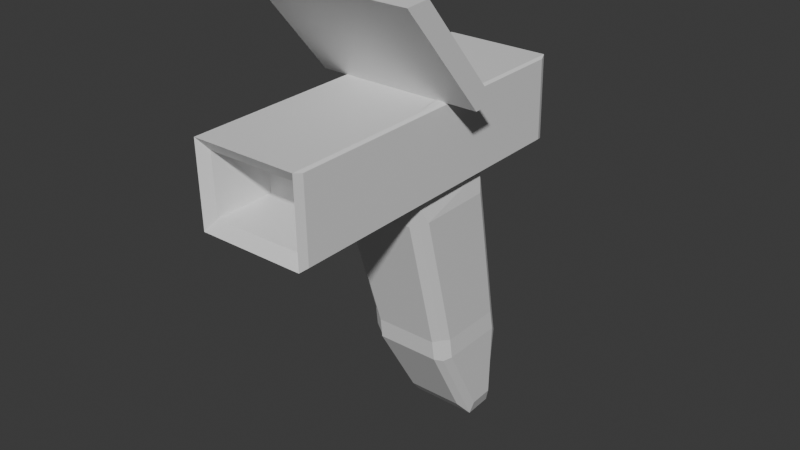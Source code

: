 # Source: scanner.blend  (saved by Blender 5.3.31; exported with 4.5.12 LTS)
import bpy
from mathutils import Matrix  # noqa: F401  (used for matrix-valued properties, if any)

bpy.ops.wm.read_factory_settings(use_empty=True)
scene = bpy.context.scene
scene.name = 'Scene'

# ---- collections
col_collection = bpy.data.collections.new('Collection'); scene.collection.children.link(col_collection)

# ---- materials (node trees are filled in below, after node groups)
mat_material = bpy.data.materials.new('Material')
mat_material.alpha_threshold = 0.0
mat_material.use_backface_culling_lightprobe_volume = False
mat_material.roughness = 0.5
mat_material.line_color = (0.0, 0.0, 0.0, 1.0)

# ---- material node trees
mat_material.use_nodes = True; mat_material.node_tree.nodes.clear()
_N = mat_material.node_tree.nodes; _L = mat_material.node_tree.links
n0 = _N.new('ShaderNodeOutputMaterial'); n0.name = 'Material Output'; n0.location = (200, 100)
n1 = _N.new('ShaderNodeBsdfPrincipled'); n1.name = 'Principled BSDF'; n1.location = (-200, 100)
_L.new(n1.outputs[0], n0.inputs[0])
n0.is_active_output = True

# ---- world
world_world = bpy.data.worlds.new('World'); scene.world = world_world
world_world.use_nodes = True; world_world.node_tree.nodes.clear()
_N = world_world.node_tree.nodes; _L = world_world.node_tree.links
n0 = _N.new('ShaderNodeOutputWorld'); n0.name = 'World Output'; n0.location = (200, 100)
n1 = _N.new('ShaderNodeBackground'); n1.name = 'Background'; n1.location = (-200, 100)
n1.inputs[0].default_value = (0.05088, 0.05088, 0.05088, 1.0)
_L.new(n1.outputs[0], n0.inputs[0])
n0.is_active_output = True
world_world.color = (0.05088, 0.05088, 0.05088)
world_world.sun_shadow_jitter_overblur = 0.0

# ---- meshes
me_cube = bpy.data.meshes.new('Cube')
me_cube.from_pydata([(0.221, 0.7091, 0.5323), (0.221, 0.2672, 0.5246), (0.221, 0.7014, 0.8786), (0.221, 0.2595, 0.8709), (-0.221, 0.7091, 0.5323), (-0.221, 0.2672, 0.5246), (-0.221, 0.7014, 0.8786), (-0.221, 0.2595, 0.8709), (0.1597, 0.5392, -0.2744), (-0.1612, 0.5392, -0.2744), (0.1718, 0.8661, -0.2782), (-0.1772, 0.863, -0.2714), (0.1407, 0.7584, -0.6627), (-0.1422, 0.7584, -0.6627), (0.1407, 0.8779, -0.6562), (-0.1422, 0.8779, -0.6562), (-0.221, -0.2977, 0.5148), (-0.221, -0.3053, 0.861), (0.221, -0.2977, 0.5148), (0.221, -0.3053, 0.861), (0.221, 1.05, 0.8846), (-0.221, 1.05, 0.8846), (0.221, 1.058, 0.5384), (-0.221, 1.058, 0.5384), (0.1089, 1.191, 0.775), (-0.1089, 1.191, 0.775), (0.1089, 1.194, 0.6529), (-0.1089, 1.194, 0.6529), (-0.1862, -0.2644, 0.5627), (-0.1862, -0.2709, 0.8132), (0.1862, -0.2644, 0.5627), (0.1862, -0.2709, 0.8132), (-0.1463, -0.05543, 0.5938), (-0.1463, -0.06052, 0.7906), (0.1463, -0.05543, 0.5938), (0.1463, -0.06052, 0.7906), (-0.1815, 0.429, 0.8716), (-0.1815, 0.532, 0.8779), (0.1815, 0.532, 0.8779), (0.1815, 0.429, 0.8716), (-0.1815, 0.06252, 1.307), (-0.1815, 0.1656, 1.314), (0.1815, 0.1656, 1.314), (0.1815, 0.06252, 1.307), (0.3597, 0.532, 0.8779), (0.3597, 0.429, 0.8716), (0.3597, 0.1656, 1.314), (0.3597, 0.06252, 1.307), (-0.3327, 0.429, 0.8716), (-0.3327, 0.532, 0.8779), (-0.3327, 0.06252, 1.307), (-0.3327, 0.1656, 1.314), (0.1701, 0.52, 0.8921), (-0.1692, 0.52, 0.8921), (0.1701, 0.1776, 1.299), (-0.1692, 0.1776, 1.299), (0.3366, 0.52, 0.8921), (0.3366, 0.1776, 1.299), (-0.3105, 0.52, 0.8921), (-0.3105, 0.1776, 1.299), (0.1701, 0.5034, 0.8782), (-0.1692, 0.5034, 0.8782), (0.1701, 0.161, 1.285), (-0.1692, 0.161, 1.285), (0.3366, 0.5034, 0.8782), (0.3366, 0.161, 1.285), (-0.3105, 0.5034, 0.8782), (-0.3105, 0.161, 1.285), (0.1823, 0.3239, 0.5216), (-0.1824, 0.3239, 0.5216), (0.1944, 0.6946, 0.5191), (-0.1984, 0.6915, 0.5259), (0.158, 0.5253, -0.171), (-0.1593, 0.5253, -0.171), (0.1701, 0.8486, -0.1749), (-0.1754, 0.8455, -0.1681), (-0.1403, 0.8913, -0.2473), (0.1388, 0.8913, -0.2473), (-0.1387, 0.8761, -0.1574), (-0.1238, 0.9068, -0.5838), (0.1223, 0.9068, -0.5838), (-0.1587, 0.7421, 0.4463), (0.1585, 0.7421, 0.4463), (0.1373, 0.8761, -0.1574), (0.1865, 0.8333, -0.2516), (0.1865, 0.5594, -0.2559), (0.1703, 0.8485, -0.5819), (0.1703, 0.7465, -0.5875), (0.2058, 0.6869, 0.4292), (0.2058, 0.3755, 0.4238), (0.1851, 0.8184, -0.1634), (0.1851, 0.5475, -0.1677), (-0.2054, 0.8291, -0.2491), (-0.2054, 0.5625, -0.2533), (-0.2039, 0.8146, -0.1632), (-0.2039, 0.5509, -0.1674), (-0.1897, 0.844, -0.5706), (-0.1897, 0.7447, -0.576), (-0.2231, 0.6866, 0.4135), (-0.2231, 0.3836, 0.4082), (0.1345, 0.5103, -0.2635), (-0.1359, 0.5103, -0.2635), (-0.1344, 0.4985, -0.1763), (0.1185, 0.695, -0.5906), (-0.1199, 0.695, -0.5906), (0.1535, 0.3289, 0.4073), (-0.1538, 0.3289, 0.4073), (0.133, 0.4985, -0.1763), (0.2319, 0.6961, 0.5402), (0.2319, 0.2749, 0.5329), (0.2319, 0.6888, 0.8702), (0.2319, 0.2675, 0.8629), (0.2319, -0.2709, 0.8535), (0.2319, -0.2636, 0.5235), (0.2319, 1.028, 0.546), (0.2319, 1.021, 0.876), (-0.2367, 0.2771, 0.5353), (-0.2367, 0.2698, 0.8606), (-0.2367, 0.6851, 0.8678), (-0.2367, 0.6923, 0.5425), (-0.2367, -0.2538, 0.526), (-0.2367, -0.261, 0.8514), (-0.2367, 1.013, 0.8735), (-0.2367, 1.02, 0.5482)], [], [(6, 2, 20, 21), (6, 7, 36, 37), (7, 6, 118, 117), (4, 5, 116, 119), (22, 20, 115, 114), (1, 5, 69, 68), (11, 15, 96, 92), (68, 69, 106, 105), (69, 71, 98, 99), (5, 4, 71, 69), (13, 15, 14, 12), (12, 8, 100, 103), (75, 71, 81, 78), (68, 72, 91, 89), (18, 19, 31, 30), (0, 22, 114, 108), (5, 1, 18, 16), (3, 7, 17, 19), (22, 23, 27, 26), (21, 23, 123, 122), (3, 19, 112, 111), (0, 4, 23, 22), (26, 27, 25, 24), (20, 22, 26, 24), (23, 21, 25, 27), (21, 20, 24, 25), (28, 30, 34, 32), (16, 18, 30, 28), (19, 17, 29, 31), (17, 16, 28, 29), (32, 34, 35, 33), (31, 29, 33, 35), (29, 28, 32, 33), (30, 31, 35, 34), (36, 39, 43, 40), (7, 3, 39, 36), (2, 6, 37, 38), (3, 2, 38, 39), (43, 42, 41, 40), (39, 38, 44, 45), (49, 51, 59, 58), (40, 41, 51, 50), (45, 44, 46, 47), (43, 39, 45, 47), (42, 43, 47, 46), (44, 38, 52, 56), (49, 48, 50, 51), (38, 37, 53, 52), (36, 40, 50, 48), (37, 36, 48, 49), (53, 58, 66, 61), (52, 53, 61, 60), (57, 56, 64, 65), (42, 46, 57, 54), (41, 42, 54, 55), (37, 49, 58, 53), (46, 44, 56, 57), (51, 41, 55, 59), (60, 61, 63, 62), (60, 62, 65, 64), (63, 61, 66, 67), (58, 59, 67, 66), (56, 52, 60, 64), (55, 54, 62, 63), (59, 55, 63, 67), (54, 57, 65, 62), (73, 9, 101, 102), (15, 11, 76, 79), (8, 12, 87, 85), (9, 73, 95, 93), (4, 0, 70, 71), (74, 10, 77, 83), (10, 74, 90, 84), (0, 1, 68, 70), (76, 77, 80, 79), (81, 82, 83, 78), (77, 76, 78, 83), (11, 75, 78, 76), (10, 14, 80, 77), (71, 70, 82, 81), (14, 15, 79, 80), (70, 74, 83, 82), (84, 85, 87, 86), (88, 89, 91, 90), (85, 84, 90, 91), (14, 10, 84, 86), (72, 8, 85, 91), (70, 68, 89, 88), (74, 70, 88, 90), (12, 14, 86, 87), (93, 92, 96, 97), (92, 93, 95, 94), (99, 98, 94, 95), (71, 75, 94, 98), (15, 13, 97, 96), (75, 11, 92, 94), (13, 9, 93, 97), (73, 69, 99, 95), (101, 100, 107, 102), (100, 101, 104, 103), (105, 106, 102, 107), (72, 68, 105, 107), (13, 12, 103, 104), (9, 13, 104, 101), (8, 72, 107, 100), (69, 73, 102, 106), (109, 108, 110, 111), (109, 111, 112, 113), (110, 108, 114, 115), (2, 3, 111, 110), (18, 1, 109, 113), (1, 0, 108, 109), (19, 18, 113, 112), (20, 2, 110, 115), (117, 118, 119, 116), (117, 116, 120, 121), (119, 118, 122, 123), (5, 16, 120, 116), (6, 21, 122, 118), (16, 17, 121, 120), (17, 7, 117, 121), (23, 4, 119, 123)])
_uv = me_cube.uv_layers.new(name='UVMap')
_uv.uv.foreach_set('vector', [0.625, 1.0, 0.625, 0.75, 0.625, 0.75, 0.625, 1.0, 0.625, 0.0, 0.375, 0.0, 0.375, 0.0, 0.625, 0.0, 0.375, 0.0, 0.625, 0.0, 0.625, 0.0, 0.375, 0.0, 0.625, 0.25, 0.375, 0.25, 0.375, 0.25, 0.625, 0.25, 0.625, 0.5, 0.625, 0.75, 0.625, 0.75, 0.625, 0.5, 0.375, 0.5, 0.125, 0.5, 0.125, 0.5, 0.375, 0.5, 0.625, 0.25, 0.625, 0.25, 0.625, 0.25, 0.625, 0.25, 0.375, 0.5, 0.125, 0.5, 0.125, 0.5, 0.375, 0.5, 0.375, 0.25, 0.625, 0.25, 0.625, 0.25, 0.375, 0.25, 0.375, 0.25, 0.625, 0.25, 0.625, 0.25, 0.375, 0.25, 0.375, 0.25, 0.625, 0.25, 0.625, 0.5, 0.375, 0.5, 0.375, 0.5, 0.375, 0.5, 0.375, 0.5, 0.375, 0.5, 0.625, 0.25, 0.625, 0.25, 0.625, 0.25, 0.625, 0.25, 0.375, 0.5, 0.375, 0.5, 0.375, 0.5, 0.375, 0.5, 0.375, 0.5, 0.375, 0.75, 0.375, 0.75, 0.375, 0.5, 0.625, 0.5, 0.625, 0.5, 0.625, 0.5, 0.625, 0.5, 0.125, 0.5, 0.375, 0.5, 0.375, 0.5, 0.125, 0.5, 0.375, 0.75, 0.375, 1.0, 0.375, 1.0, 0.375, 0.75, 0.625, 0.5, 0.875, 0.5, 0.875, 0.5, 0.625, 0.5, 0.625, 0.0, 0.625, 0.25, 0.625, 0.25, 0.625, 0.0, 0.375, 0.75, 0.375, 0.75, 0.375, 0.75, 0.375, 0.75, 0.625, 0.5, 0.875, 0.5, 0.875, 0.5, 0.625, 0.5, 0.625, 0.5, 0.875, 0.5, 0.875, 0.75, 0.625, 0.75, 0.625, 0.75, 0.625, 0.5, 0.625, 0.5, 0.625, 0.75, 0.625, 0.25, 0.625, 0.0, 0.625, 0.0, 0.625, 0.25, 0.625, 1.0, 0.625, 0.75, 0.625, 0.75, 0.625, 1.0, 0.125, 0.5, 0.375, 0.5, 0.375, 0.5, 0.125, 0.5, 0.125, 0.5, 0.375, 0.5, 0.375, 0.5, 0.125, 0.5, 0.375, 0.75, 0.375, 1.0, 0.375, 1.0, 0.375, 0.75, 0.375, 0.0, 0.375, 0.25, 0.375, 0.25, 0.375, 0.0, 0.125, 0.5, 0.375, 0.5, 0.375, 0.75, 0.125, 0.75, 0.375, 0.75, 0.375, 1.0, 0.375, 1.0, 0.375, 0.75, 0.375, 0.0, 0.375, 0.25, 0.375, 0.25, 0.375, 0.0, 0.375, 0.5, 0.375, 0.75, 0.375, 0.75, 0.375, 0.5, 0.375, 1.0, 0.375, 0.75, 0.375, 0.75, 0.375, 1.0, 0.375, 1.0, 0.375, 0.75, 0.375, 0.75, 0.375, 1.0, 0.625, 0.75, 0.625, 1.0, 0.625, 1.0, 0.625, 0.75, 0.375, 0.75, 0.625, 0.75, 0.625, 0.75, 0.375, 0.75, 0.375, 0.75, 0.625, 0.75, 0.625, 1.0, 0.375, 1.0, 0.375, 0.75, 0.625, 0.75, 0.625, 0.75, 0.375, 0.75, 0.625, 0.0, 0.625, 0.0, 0.625, 0.0, 0.625, 0.0, 0.375, 1.0, 0.625, 1.0, 0.625, 1.0, 0.375, 1.0, 0.375, 0.75, 0.625, 0.75, 0.625, 0.75, 0.375, 0.75, 0.375, 0.75, 0.375, 0.75, 0.375, 0.75, 0.375, 0.75, 0.625, 0.75, 0.375, 0.75, 0.375, 0.75, 0.625, 0.75, 0.625, 0.75, 0.625, 0.75, 0.625, 0.75, 0.625, 0.75, 0.625, 0.0, 0.375, 0.0, 0.375, 0.0, 0.625, 0.0, 0.625, 0.75, 0.625, 1.0, 0.625, 1.0, 0.625, 0.75, 0.375, 1.0, 0.375, 1.0, 0.375, 1.0, 0.375, 1.0, 0.625, 0.0, 0.375, 0.0, 0.375, 0.0, 0.625, 0.0, 0.625, 0.0, 0.625, 0.0, 0.625, 0.0, 0.625, 0.0, 0.625, 0.75, 0.625, 1.0, 0.625, 1.0, 0.625, 0.75, 0.625, 0.75, 0.625, 0.75, 0.625, 0.75, 0.625, 0.75, 0.625, 0.75, 0.625, 0.75, 0.625, 0.75, 0.625, 0.75, 0.625, 1.0, 0.625, 0.75, 0.625, 0.75, 0.625, 1.0, 0.625, 0.0, 0.625, 0.0, 0.625, 0.0, 0.625, 0.0, 0.625, 0.75, 0.625, 0.75, 0.625, 0.75, 0.625, 0.75, 0.625, 1.0, 0.625, 1.0, 0.625, 1.0, 0.625, 1.0, 0.625, 0.75, 0.625, 1.0, 0.625, 1.0, 0.625, 0.75, 0.625, 0.75, 0.625, 0.75, 0.625, 0.75, 0.625, 0.75, 0.625, 1.0, 0.625, 1.0, 0.625, 1.0, 0.625, 1.0, 0.625, 0.0, 0.625, 0.0, 0.625, 0.0, 0.625, 0.0, 0.625, 0.75, 0.625, 0.75, 0.625, 0.75, 0.625, 0.75, 0.625, 1.0, 0.625, 0.75, 0.625, 0.75, 0.625, 1.0, 0.625, 1.0, 0.625, 1.0, 0.625, 1.0, 0.625, 1.0, 0.625, 0.75, 0.625, 0.75, 0.625, 0.75, 0.625, 0.75, 0.125, 0.5, 0.125, 0.5, 0.125, 0.5, 0.125, 0.5, 0.625, 0.25, 0.625, 0.25, 0.625, 0.25, 0.625, 0.25, 0.375, 0.5, 0.375, 0.5, 0.375, 0.5, 0.375, 0.5, 0.125, 0.5, 0.125, 0.5, 0.125, 0.5, 0.125, 0.5, 0.875, 0.5, 0.625, 0.5, 0.625, 0.5, 0.875, 0.5, 0.625, 0.5, 0.625, 0.5, 0.625, 0.5, 0.625, 0.5, 0.625, 0.5, 0.625, 0.5, 0.625, 0.5, 0.625, 0.5, 0.625, 0.5, 0.375, 0.5, 0.375, 0.5, 0.625, 0.5, 0.875, 0.5, 0.625, 0.5, 0.625, 0.5, 0.875, 0.5, 0.875, 0.5, 0.625, 0.5, 0.625, 0.5, 0.875, 0.5, 0.625, 0.5, 0.875, 0.5, 0.875, 0.5, 0.625, 0.5, 0.625, 0.25, 0.625, 0.25, 0.625, 0.25, 0.625, 0.25, 0.625, 0.5, 0.625, 0.5, 0.625, 0.5, 0.625, 0.5, 0.875, 0.5, 0.625, 0.5, 0.625, 0.5, 0.875, 0.5, 0.625, 0.5, 0.625, 0.25, 0.625, 0.25, 0.625, 0.5, 0.625, 0.5, 0.625, 0.5, 0.625, 0.5, 0.625, 0.5, 0.625, 0.5, 0.375, 0.5, 0.375, 0.5, 0.625, 0.5, 0.625, 0.5, 0.375, 0.5, 0.375, 0.5, 0.625, 0.5, 0.375, 0.5, 0.625, 0.5, 0.625, 0.5, 0.375, 0.5, 0.625, 0.5, 0.625, 0.5, 0.625, 0.5, 0.625, 0.5, 0.375, 0.5, 0.375, 0.5, 0.375, 0.5, 0.375, 0.5, 0.625, 0.5, 0.375, 0.5, 0.375, 0.5, 0.625, 0.5, 0.625, 0.5, 0.625, 0.5, 0.625, 0.5, 0.625, 0.5, 0.375, 0.5, 0.625, 0.5, 0.625, 0.5, 0.375, 0.5, 0.375, 0.25, 0.625, 0.25, 0.625, 0.25, 0.375, 0.25, 0.625, 0.25, 0.375, 0.25, 0.375, 0.25, 0.625, 0.25, 0.375, 0.25, 0.625, 0.25, 0.625, 0.25, 0.375, 0.25, 0.625, 0.25, 0.625, 0.25, 0.625, 0.25, 0.625, 0.25, 0.625, 0.25, 0.375, 0.25, 0.375, 0.25, 0.625, 0.25, 0.625, 0.25, 0.625, 0.25, 0.625, 0.25, 0.625, 0.25, 0.125, 0.5, 0.125, 0.5, 0.125, 0.5, 0.125, 0.5, 0.125, 0.5, 0.125, 0.5, 0.125, 0.5, 0.125, 0.5, 0.125, 0.5, 0.375, 0.5, 0.375, 0.5, 0.125, 0.5, 0.375, 0.5, 0.125, 0.5, 0.125, 0.5, 0.375, 0.5, 0.375, 0.5, 0.125, 0.5, 0.125, 0.5, 0.375, 0.5, 0.375, 0.5, 0.375, 0.5, 0.375, 0.5, 0.375, 0.5, 0.375, 0.25, 0.375, 0.5, 0.375, 0.5, 0.375, 0.25, 0.125, 0.5, 0.125, 0.5, 0.125, 0.5, 0.125, 0.5, 0.375, 0.5, 0.375, 0.5, 0.375, 0.5, 0.375, 0.5, 0.125, 0.5, 0.125, 0.5, 0.125, 0.5, 0.125, 0.5, 0.375, 0.5, 0.625, 0.5, 0.625, 0.75, 0.375, 0.75, 0.375, 0.5, 0.375, 0.75, 0.375, 0.75, 0.375, 0.5, 0.625, 0.75, 0.625, 0.5, 0.625, 0.5, 0.625, 0.75, 0.625, 0.75, 0.375, 0.75, 0.375, 0.75, 0.625, 0.75, 0.375, 0.5, 0.375, 0.5, 0.375, 0.5, 0.375, 0.5, 0.375, 0.5, 0.625, 0.5, 0.625, 0.5, 0.375, 0.5, 0.375, 0.75, 0.375, 0.5, 0.375, 0.5, 0.375, 0.75, 0.625, 0.75, 0.625, 0.75, 0.625, 0.75, 0.625, 0.75, 0.375, 0.0, 0.625, 0.0, 0.625, 0.25, 0.375, 0.25, 0.375, 0.0, 0.375, 0.25, 0.375, 0.25, 0.375, 0.0, 0.625, 0.25, 0.625, 0.0, 0.625, 0.0, 0.625, 0.25, 0.125, 0.5, 0.125, 0.5, 0.125, 0.5, 0.125, 0.5, 0.625, 1.0, 0.625, 1.0, 0.625, 1.0, 0.625, 1.0, 0.375, 0.25, 0.375, 0.0, 0.375, 0.0, 0.375, 0.25, 0.375, 1.0, 0.375, 1.0, 0.375, 1.0, 0.375, 1.0, 0.875, 0.5, 0.875, 0.5, 0.875, 0.5, 0.875, 0.5])
me_cube.materials.append(mat_material)
me_cube.use_mirror_vertex_groups = False
me_cube.update()

# ---- objects
ob_scanner = bpy.data.objects.new('scanner', me_cube)

# ---- transforms, parenting, visibility, modifiers, constraints
ob_scanner.location = (0.0, 0.0, 0.0)
ob_scanner.scale = (0.2027, 0.2027, 0.2027)
ob_scanner.lock_rotations_4d = False
ob_scanner.empty_display_type = 'ARROWS'
ob_scanner.lineart.crease_threshold = 0.0

# ---- collection membership
col_collection.objects.link(ob_scanner)

# ---- scene / render settings (as saved in the file)
scene.frame_start = 1; scene.frame_end = 250; scene.frame_set(1)
scene.render.engine = 'BLENDER_EEVEE_NEXT'
scene.render.bake_bias = 0.0
scene.render.bake_samples = 0
scene.cycles.sampling_pattern = 'TABULATED_SOBOL'
scene.eevee.use_volume_custom_range = False
scene.eevee.fast_gi_thickness_far = 0.0
bpy.context.view_layer.update()

# ---- added for rendering (the .blend has no active camera and no usable light): camera, sun
cam_auto = bpy.data.cameras.new('AutoCamera')
cam_auto.lens = 50.0
cam_auto.sensor_width = 36.0
cam_auto.clip_end = 1000.0
ob_auto_camera = bpy.data.objects.new('AutoCamera', cam_auto)
scene.collection.objects.link(ob_auto_camera)
ob_auto_camera.location = (0.485782, -0.489558, 0.452417)
ob_auto_camera.rotation_euler = (1.09748, -7.21219e-08, 0.694738)
scene.camera = ob_auto_camera
light_auto_sun = bpy.data.lights.new('AutoSun', 'SUN')
light_auto_sun.energy = 3.0
light_auto_sun.angle = 0.0523599
ob_auto_sun = bpy.data.objects.new('AutoSun', light_auto_sun)
scene.collection.objects.link(ob_auto_sun)
ob_auto_sun.rotation_euler = (0.872665, 0.174533, 0.523599)
bpy.context.view_layer.update()
